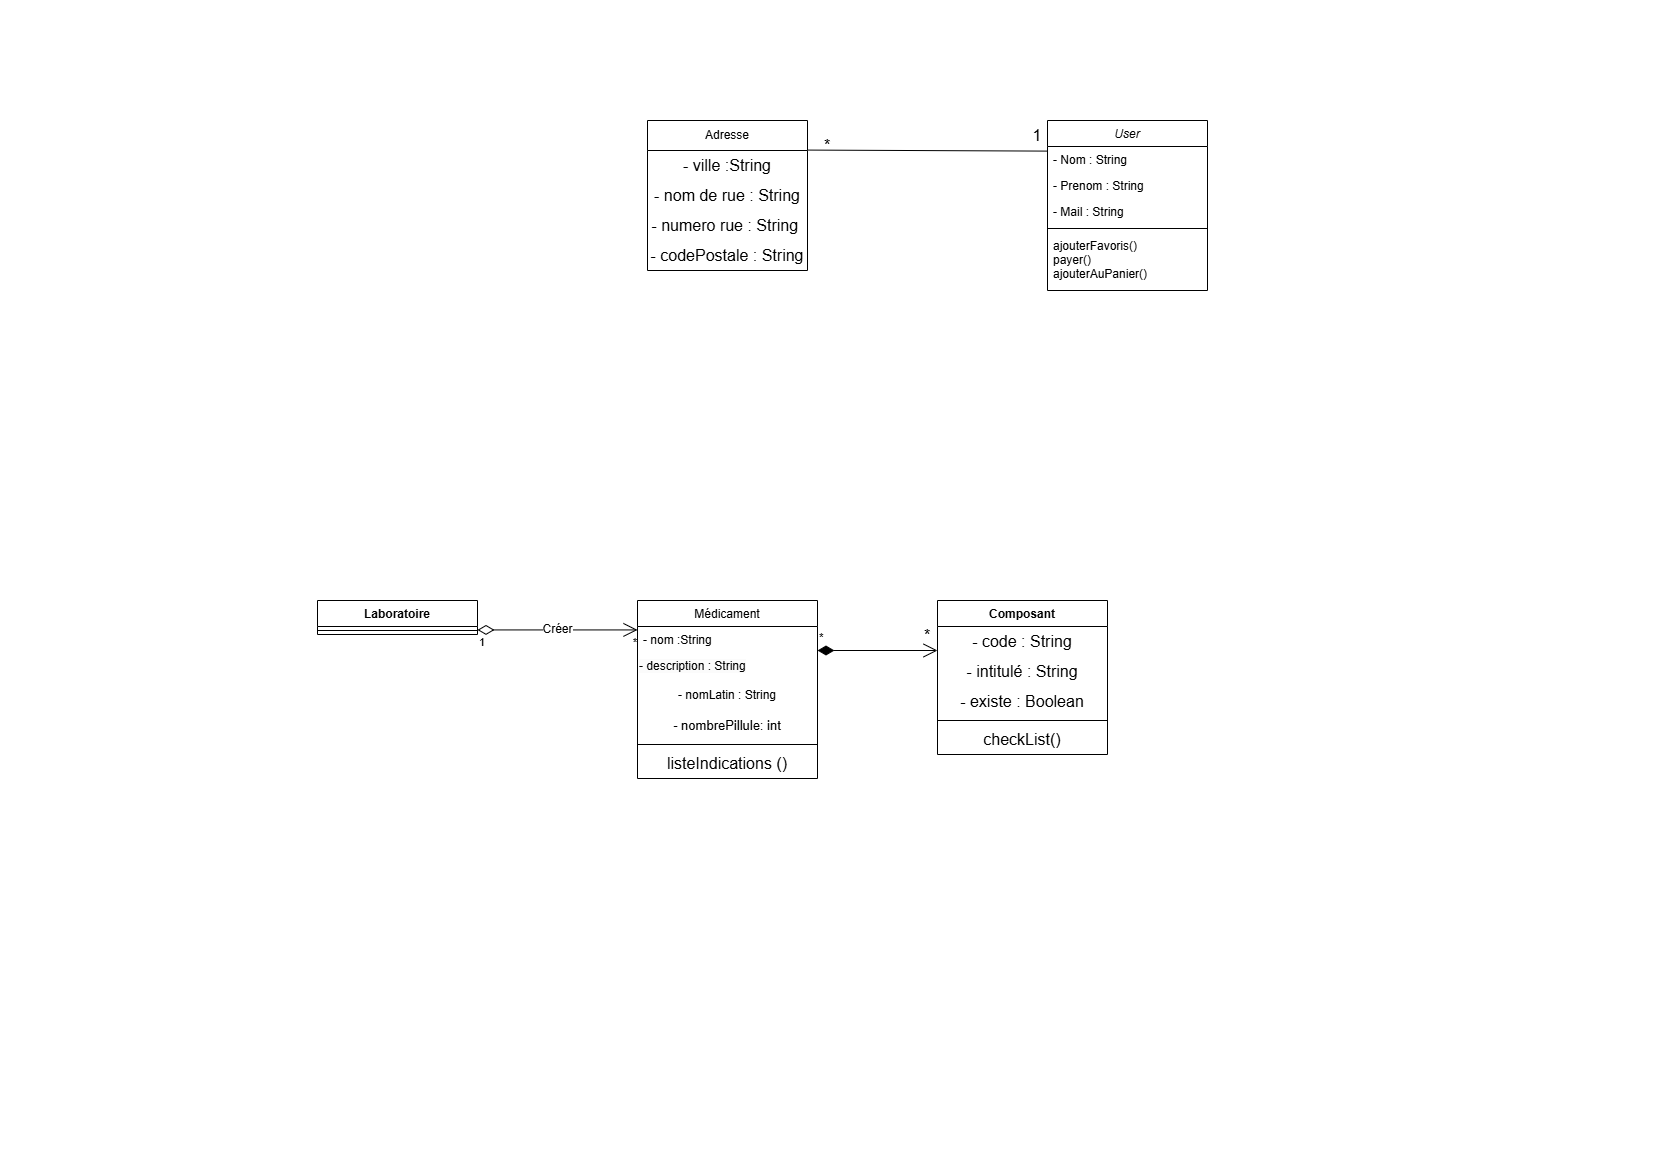

The diagram above was exported from draw.io. Its source (the exported page's mxGraphModel, read from the mxfile embedded in the PNG):
<mxGraphModel dx="1446" dy="1119" grid="1" gridSize="10" guides="1" tooltips="1" connect="1" arrows="1" fold="1" page="1" pageScale="1" pageWidth="827" pageHeight="1169" math="0" shadow="0">
  <root>
    <mxCell id="WIyWlLk6GJQsqaUBKTNV-0" />
    <mxCell id="WIyWlLk6GJQsqaUBKTNV-1" parent="WIyWlLk6GJQsqaUBKTNV-0" />
    <mxCell id="zkfFHV4jXpPFQw0GAbJ--0" value="User" style="swimlane;fontStyle=2;align=center;verticalAlign=top;childLayout=stackLayout;horizontal=1;startSize=26;horizontalStack=0;resizeParent=1;resizeLast=0;collapsible=1;marginBottom=0;rounded=0;shadow=0;strokeWidth=1;" parent="WIyWlLk6GJQsqaUBKTNV-1" vertex="1">
      <mxGeometry x="220" y="120" width="160" height="170" as="geometry">
        <mxRectangle x="230" y="140" width="160" height="26" as="alternateBounds" />
      </mxGeometry>
    </mxCell>
    <mxCell id="zkfFHV4jXpPFQw0GAbJ--1" value="- Nom : String" style="text;align=left;verticalAlign=top;spacingLeft=4;spacingRight=4;overflow=hidden;rotatable=0;points=[[0,0.5],[1,0.5]];portConstraint=eastwest;" parent="zkfFHV4jXpPFQw0GAbJ--0" vertex="1">
      <mxGeometry y="26" width="160" height="26" as="geometry" />
    </mxCell>
    <mxCell id="zkfFHV4jXpPFQw0GAbJ--2" value="- Prenom : String" style="text;align=left;verticalAlign=top;spacingLeft=4;spacingRight=4;overflow=hidden;rotatable=0;points=[[0,0.5],[1,0.5]];portConstraint=eastwest;rounded=0;shadow=0;html=0;" parent="zkfFHV4jXpPFQw0GAbJ--0" vertex="1">
      <mxGeometry y="52" width="160" height="26" as="geometry" />
    </mxCell>
    <mxCell id="zkfFHV4jXpPFQw0GAbJ--3" value="- Mail : String" style="text;align=left;verticalAlign=top;spacingLeft=4;spacingRight=4;overflow=hidden;rotatable=0;points=[[0,0.5],[1,0.5]];portConstraint=eastwest;rounded=0;shadow=0;html=0;" parent="zkfFHV4jXpPFQw0GAbJ--0" vertex="1">
      <mxGeometry y="78" width="160" height="26" as="geometry" />
    </mxCell>
    <mxCell id="zkfFHV4jXpPFQw0GAbJ--4" value="" style="line;html=1;strokeWidth=1;align=left;verticalAlign=middle;spacingTop=-1;spacingLeft=3;spacingRight=3;rotatable=0;labelPosition=right;points=[];portConstraint=eastwest;" parent="zkfFHV4jXpPFQw0GAbJ--0" vertex="1">
      <mxGeometry y="104" width="160" height="8" as="geometry" />
    </mxCell>
    <mxCell id="zkfFHV4jXpPFQw0GAbJ--5" value="ajouterFavoris()&#10;payer()&#10;ajouterAuPanier()" style="text;align=left;verticalAlign=top;spacingLeft=4;spacingRight=4;overflow=hidden;rotatable=0;points=[[0,0.5],[1,0.5]];portConstraint=eastwest;" parent="zkfFHV4jXpPFQw0GAbJ--0" vertex="1">
      <mxGeometry y="112" width="160" height="58" as="geometry" />
    </mxCell>
    <mxCell id="kQ1p912H4ihb5rVjPZMm-0" value="Adresse" style="swimlane;fontStyle=0;childLayout=stackLayout;horizontal=1;startSize=30;horizontalStack=0;resizeParent=1;resizeParentMax=0;resizeLast=0;collapsible=1;marginBottom=0;whiteSpace=wrap;html=1;" vertex="1" parent="WIyWlLk6GJQsqaUBKTNV-1">
      <mxGeometry x="-180" y="120" width="160" height="150" as="geometry">
        <mxRectangle x="-160" y="120" width="80" height="30" as="alternateBounds" />
      </mxGeometry>
    </mxCell>
    <mxCell id="kQ1p912H4ihb5rVjPZMm-8" value="- ville :String" style="text;html=1;align=center;verticalAlign=middle;whiteSpace=wrap;rounded=0;fontSize=16;" vertex="1" parent="kQ1p912H4ihb5rVjPZMm-0">
      <mxGeometry y="30" width="160" height="30" as="geometry" />
    </mxCell>
    <mxCell id="kQ1p912H4ihb5rVjPZMm-9" value="- nom de rue : String" style="text;html=1;align=center;verticalAlign=middle;whiteSpace=wrap;rounded=0;fontSize=16;" vertex="1" parent="kQ1p912H4ihb5rVjPZMm-0">
      <mxGeometry y="60" width="160" height="30" as="geometry" />
    </mxCell>
    <mxCell id="kQ1p912H4ihb5rVjPZMm-11" value="- numero rue : String&amp;nbsp;" style="text;html=1;align=center;verticalAlign=middle;whiteSpace=wrap;rounded=0;fontSize=16;" vertex="1" parent="kQ1p912H4ihb5rVjPZMm-0">
      <mxGeometry y="90" width="160" height="30" as="geometry" />
    </mxCell>
    <mxCell id="kQ1p912H4ihb5rVjPZMm-10" value="- codePostale : String" style="text;html=1;align=center;verticalAlign=middle;whiteSpace=wrap;rounded=0;fontSize=16;" vertex="1" parent="kQ1p912H4ihb5rVjPZMm-0">
      <mxGeometry y="120" width="160" height="30" as="geometry" />
    </mxCell>
    <mxCell id="kQ1p912H4ihb5rVjPZMm-4" value="" style="endArrow=none;html=1;rounded=0;fontSize=12;startSize=8;endSize=8;curved=1;exitX=1.005;exitY=-0.014;exitDx=0;exitDy=0;entryX=0.658;entryY=1.02;entryDx=0;entryDy=0;entryPerimeter=0;exitPerimeter=0;" edge="1" parent="WIyWlLk6GJQsqaUBKTNV-1" target="kQ1p912H4ihb5rVjPZMm-5">
      <mxGeometry width="50" height="50" relative="1" as="geometry">
        <mxPoint x="-19.200000000000045" y="149.57999999999998" as="sourcePoint" />
        <mxPoint x="150" y="180" as="targetPoint" />
      </mxGeometry>
    </mxCell>
    <mxCell id="kQ1p912H4ihb5rVjPZMm-5" value="1" style="text;html=1;align=center;verticalAlign=middle;whiteSpace=wrap;rounded=0;fontSize=16;" vertex="1" parent="WIyWlLk6GJQsqaUBKTNV-1">
      <mxGeometry x="180" y="120" width="60" height="30" as="geometry" />
    </mxCell>
    <mxCell id="kQ1p912H4ihb5rVjPZMm-6" value="*" style="text;html=1;align=center;verticalAlign=middle;whiteSpace=wrap;rounded=0;fontSize=16;" vertex="1" parent="WIyWlLk6GJQsqaUBKTNV-1">
      <mxGeometry x="-30" y="130" width="60" height="30" as="geometry" />
    </mxCell>
    <mxCell id="kQ1p912H4ihb5rVjPZMm-24" value="Laboratoire" style="swimlane;fontStyle=1;align=center;verticalAlign=top;childLayout=stackLayout;horizontal=1;startSize=26;horizontalStack=0;resizeParent=1;resizeParentMax=0;resizeLast=0;collapsible=1;marginBottom=0;whiteSpace=wrap;html=1;" vertex="1" parent="WIyWlLk6GJQsqaUBKTNV-1">
      <mxGeometry x="-510" y="600" width="160" height="34" as="geometry" />
    </mxCell>
    <mxCell id="kQ1p912H4ihb5rVjPZMm-26" value="" style="line;strokeWidth=1;fillColor=none;align=left;verticalAlign=middle;spacingTop=-1;spacingLeft=3;spacingRight=3;rotatable=0;labelPosition=right;points=[];portConstraint=eastwest;strokeColor=inherit;" vertex="1" parent="kQ1p912H4ihb5rVjPZMm-24">
      <mxGeometry y="26" width="160" height="8" as="geometry" />
    </mxCell>
    <mxCell id="kQ1p912H4ihb5rVjPZMm-32" value="&lt;span style=&quot;font-weight: 400; font-size: 12px;&quot;&gt;Médicament&lt;/span&gt;" style="swimlane;fontStyle=1;align=center;verticalAlign=top;childLayout=stackLayout;horizontal=1;startSize=26;horizontalStack=0;resizeParent=1;resizeParentMax=0;resizeLast=0;collapsible=1;marginBottom=0;whiteSpace=wrap;html=1;fontSize=12;" vertex="1" parent="WIyWlLk6GJQsqaUBKTNV-1">
      <mxGeometry x="-190" y="600" width="180" height="178" as="geometry" />
    </mxCell>
    <mxCell id="kQ1p912H4ihb5rVjPZMm-33" value="- nom :String" style="text;strokeColor=none;fillColor=none;align=left;verticalAlign=top;spacingLeft=4;spacingRight=4;overflow=hidden;rotatable=0;points=[[0,0.5],[1,0.5]];portConstraint=eastwest;whiteSpace=wrap;html=1;" vertex="1" parent="kQ1p912H4ihb5rVjPZMm-32">
      <mxGeometry y="26" width="180" height="26" as="geometry" />
    </mxCell>
    <mxCell id="kQ1p912H4ihb5rVjPZMm-36" value="&lt;span style=&quot;color: rgb(0, 0, 0); font-family: Helvetica; font-size: 12px; font-style: normal; font-variant-ligatures: normal; font-variant-caps: normal; font-weight: 400; letter-spacing: normal; orphans: 2; text-align: left; text-indent: 0px; text-transform: none; widows: 2; word-spacing: 0px; -webkit-text-stroke-width: 0px; white-space: normal; background-color: rgb(251, 251, 251); text-decoration-thickness: initial; text-decoration-style: initial; text-decoration-color: initial; display: inline !important; float: none;&quot;&gt;- description : String&lt;/span&gt;" style="text;whiteSpace=wrap;html=1;" vertex="1" parent="kQ1p912H4ihb5rVjPZMm-32">
      <mxGeometry y="52" width="180" height="28" as="geometry" />
    </mxCell>
    <mxCell id="kQ1p912H4ihb5rVjPZMm-37" value="- nomLatin : String" style="text;html=1;align=center;verticalAlign=middle;whiteSpace=wrap;rounded=0;fontSize=12;" vertex="1" parent="kQ1p912H4ihb5rVjPZMm-32">
      <mxGeometry y="80" width="180" height="30" as="geometry" />
    </mxCell>
    <mxCell id="kQ1p912H4ihb5rVjPZMm-38" value="- nombrePillule: int" style="text;html=1;align=center;verticalAlign=middle;whiteSpace=wrap;rounded=0;fontSize=13;" vertex="1" parent="kQ1p912H4ihb5rVjPZMm-32">
      <mxGeometry y="110" width="180" height="30" as="geometry" />
    </mxCell>
    <mxCell id="kQ1p912H4ihb5rVjPZMm-34" value="" style="line;strokeWidth=1;fillColor=none;align=left;verticalAlign=middle;spacingTop=-1;spacingLeft=3;spacingRight=3;rotatable=0;labelPosition=right;points=[];portConstraint=eastwest;strokeColor=inherit;" vertex="1" parent="kQ1p912H4ihb5rVjPZMm-32">
      <mxGeometry y="140" width="180" height="8" as="geometry" />
    </mxCell>
    <mxCell id="kQ1p912H4ihb5rVjPZMm-39" value="&lt;br&gt;listeIndications ()&lt;div&gt;&lt;br/&gt;&lt;/div&gt;" style="text;html=1;align=center;verticalAlign=middle;whiteSpace=wrap;rounded=0;fontSize=16;" vertex="1" parent="kQ1p912H4ihb5rVjPZMm-32">
      <mxGeometry y="148" width="180" height="30" as="geometry" />
    </mxCell>
    <mxCell id="kQ1p912H4ihb5rVjPZMm-40" value="Composant" style="swimlane;fontStyle=1;align=center;verticalAlign=top;childLayout=stackLayout;horizontal=1;startSize=26;horizontalStack=0;resizeParent=1;resizeParentMax=0;resizeLast=0;collapsible=1;marginBottom=0;whiteSpace=wrap;html=1;" vertex="1" parent="WIyWlLk6GJQsqaUBKTNV-1">
      <mxGeometry x="110" y="600" width="170" height="154" as="geometry" />
    </mxCell>
    <mxCell id="kQ1p912H4ihb5rVjPZMm-47" value="- code : String" style="text;html=1;align=center;verticalAlign=middle;whiteSpace=wrap;rounded=0;fontSize=16;" vertex="1" parent="kQ1p912H4ihb5rVjPZMm-40">
      <mxGeometry y="26" width="170" height="30" as="geometry" />
    </mxCell>
    <mxCell id="kQ1p912H4ihb5rVjPZMm-48" value="- intitulé : String" style="text;html=1;align=center;verticalAlign=middle;whiteSpace=wrap;rounded=0;fontSize=16;" vertex="1" parent="kQ1p912H4ihb5rVjPZMm-40">
      <mxGeometry y="56" width="170" height="30" as="geometry" />
    </mxCell>
    <mxCell id="kQ1p912H4ihb5rVjPZMm-49" value="- existe : Boolean" style="text;html=1;align=center;verticalAlign=middle;whiteSpace=wrap;rounded=0;fontSize=16;" vertex="1" parent="kQ1p912H4ihb5rVjPZMm-40">
      <mxGeometry y="86" width="170" height="30" as="geometry" />
    </mxCell>
    <mxCell id="kQ1p912H4ihb5rVjPZMm-42" value="" style="line;strokeWidth=1;fillColor=none;align=left;verticalAlign=middle;spacingTop=-1;spacingLeft=3;spacingRight=3;rotatable=0;labelPosition=right;points=[];portConstraint=eastwest;strokeColor=inherit;" vertex="1" parent="kQ1p912H4ihb5rVjPZMm-40">
      <mxGeometry y="116" width="170" height="8" as="geometry" />
    </mxCell>
    <mxCell id="kQ1p912H4ihb5rVjPZMm-50" value="checkList()" style="text;html=1;align=center;verticalAlign=middle;whiteSpace=wrap;rounded=0;fontSize=16;" vertex="1" parent="kQ1p912H4ihb5rVjPZMm-40">
      <mxGeometry y="124" width="170" height="30" as="geometry" />
    </mxCell>
    <mxCell id="kQ1p912H4ihb5rVjPZMm-51" value="Créer" style="endArrow=open;html=1;endSize=12;startArrow=diamondThin;startSize=14;startFill=0;edgeStyle=orthogonalEdgeStyle;rounded=0;fontSize=12;curved=1;" edge="1" parent="WIyWlLk6GJQsqaUBKTNV-1">
      <mxGeometry relative="1" as="geometry">
        <mxPoint x="-350" y="629.43" as="sourcePoint" />
        <mxPoint x="-190" y="629.43" as="targetPoint" />
      </mxGeometry>
    </mxCell>
    <mxCell id="kQ1p912H4ihb5rVjPZMm-52" value="1" style="edgeLabel;resizable=0;html=1;align=left;verticalAlign=top;" connectable="0" vertex="1" parent="kQ1p912H4ihb5rVjPZMm-51">
      <mxGeometry x="-1" relative="1" as="geometry" />
    </mxCell>
    <mxCell id="kQ1p912H4ihb5rVjPZMm-53" value="*" style="edgeLabel;resizable=0;html=1;align=right;verticalAlign=top;" connectable="0" vertex="1" parent="kQ1p912H4ihb5rVjPZMm-51">
      <mxGeometry x="1" relative="1" as="geometry" />
    </mxCell>
    <mxCell id="kQ1p912H4ihb5rVjPZMm-54" value="*" style="endArrow=open;html=1;endSize=12;startArrow=diamondThin;startSize=14;startFill=1;edgeStyle=orthogonalEdgeStyle;align=left;verticalAlign=bottom;rounded=0;fontSize=12;curved=1;" edge="1" parent="WIyWlLk6GJQsqaUBKTNV-1">
      <mxGeometry x="-1" y="3" relative="1" as="geometry">
        <mxPoint x="-10" y="650" as="sourcePoint" />
        <mxPoint x="110" y="650" as="targetPoint" />
      </mxGeometry>
    </mxCell>
    <mxCell id="kQ1p912H4ihb5rVjPZMm-55" value="*" style="text;html=1;align=center;verticalAlign=middle;whiteSpace=wrap;rounded=0;fontSize=16;" vertex="1" parent="WIyWlLk6GJQsqaUBKTNV-1">
      <mxGeometry x="70" y="620" width="60" height="30" as="geometry" />
    </mxCell>
  </root>
</mxGraphModel>